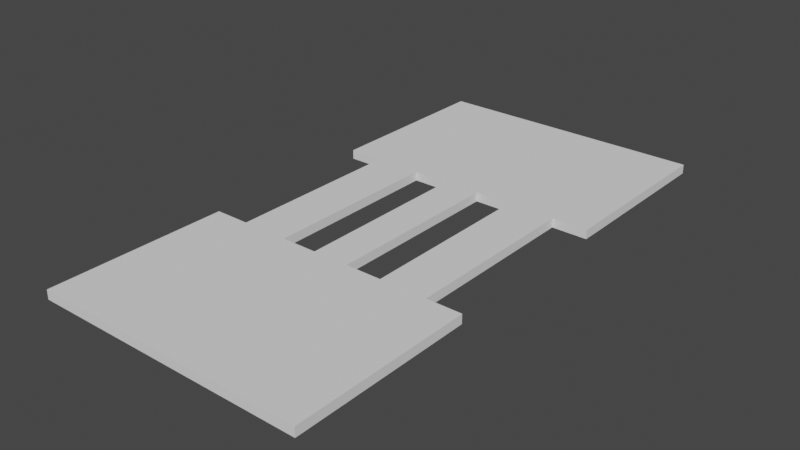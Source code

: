 # Source: map_2.blend  (saved by Blender 3.5.10; exported with 4.5.12 LTS)
import bpy
from mathutils import Matrix  # noqa: F401  (used for matrix-valued properties, if any)

bpy.ops.wm.read_factory_settings(use_empty=True)
scene = bpy.context.scene
scene.name = 'Scene'

# ---- collections
col_collection = bpy.data.collections.new('Collection'); scene.collection.children.link(col_collection)

# ---- world
world_world = bpy.data.worlds.new('World'); scene.world = world_world
world_world.use_nodes = True; world_world.node_tree.nodes.clear()
_N = world_world.node_tree.nodes; _L = world_world.node_tree.links
n0 = _N.new('ShaderNodeOutputWorld'); n0.name = 'World Output'; n0.location = (300, 300)
n1 = _N.new('ShaderNodeBackground'); n1.name = 'Background'; n1.location = (10, 300)
n1.inputs[0].default_value = (0.05088, 0.05088, 0.05088, 1.0)
_L.new(n1.outputs[0], n0.inputs[0])
n0.is_active_output = True
world_world.color = (0.05088, 0.05088, 0.05088)
world_world.use_sun_shadow = False
world_world.sun_shadow_jitter_overblur = 0.0

# ---- meshes
me_plane = bpy.data.meshes.new('Plane')
me_plane.from_pydata([(-1.0, -1.0, 0.0), (1.0, -1.0, 0.0), (-1.0, 1.0, 0.0), (1.0, 1.0, 0.0), (-0.7427, -1.0, 0.0), (-0.3981, -1.0, 0.0), (0.3981, -1.0, 0.0), (0.7427, -1.0, 0.0), (0.7427, 1.0, 0.0), (0.3981, 1.0, 0.0), (-0.3981, 1.0, 0.0), (-0.7427, 1.0, 0.0), (-1.0, 0.3333, 0.0), (-1.0, -0.3333, 0.0), (1.0, -0.3333, 0.0), (1.0, 0.3333, 0.0), (-0.7427, -0.3333, 0.0), (-0.7427, 0.3333, 0.0), (-0.3981, -0.3333, 0.0), (-0.3981, 0.3333, 0.0), (0.3981, -0.3333, 0.0), (0.3981, 0.3333, 0.0), (0.7427, -0.3333, 0.0), (0.7427, 0.3333, 0.0), (-1.0, -1.0, -0.09914), (-1.0, -0.3333, -0.09914), (-0.7427, 0.0, 0.0), (-0.3981, 0.0, 0.0), (0.3981, 0.0, 0.0), (0.7427, 0.0, 0.0), (0.7427, -1.0, -0.09914), (1.0, -1.0, -0.09914), (1.0, 0.3333, -0.09914), (1.0, 1.0, -0.09914), (-0.7427, 1.0, -0.09914), (-1.0, 1.0, -0.09914), (-0.7427, -1.0, -0.09914), (-0.3981, -1.0, -0.09914), (0.3981, -1.0, -0.09914), (0.7427, 1.0, -0.09914), (0.3981, 1.0, -0.09914), (-0.3981, 1.0, -0.09914), (-0.7427, 0.3333, -0.09914), (-0.3981, 0.3333, -0.09914), (0.3981, 0.3333, -0.09914), (0.7427, 0.3333, -0.09914), (-1.0, 0.3333, -0.09914), (1.0, -0.3333, -0.09914), (-0.7427, -0.3333, -0.09914), (-0.7427, 0.0, -0.09914), (-0.3981, -0.3333, -0.09914), (-0.3981, 0.0, -0.09914), (0.3981, -0.3333, -0.09914), (0.3981, 0.0, -0.09914), (0.7427, -0.3333, -0.09914), (0.7427, 0.0, -0.09914), (-0.1327, -1.0, 0.0), (0.1327, -1.0, 0.0), (0.1327, 1.0, 0.0), (-0.1327, 1.0, 0.0), (-0.1327, -1.0, -0.09914), (0.1327, -1.0, -0.09914), (0.1327, -0.3333, 0.0), (-0.1327, -0.3333, 0.0), (0.1327, 0.3333, 0.0), (-0.1327, 0.3333, 0.0), (0.1327, 1.0, -0.09914), (-0.1327, 1.0, -0.09914), (0.1327, -0.3333, -0.09914), (-0.1327, -0.3333, -0.09914), (0.1327, 0.3333, -0.09914), (-0.1327, 0.3333, -0.09914)], [], [(23, 15, 3, 8), (12, 17, 11, 2), (17, 19, 10, 11), (64, 21, 9, 58), (21, 23, 8, 9), (6, 7, 22, 20), (28, 29, 23, 21), (57, 6, 20, 62), (38, 52, 54, 30), (4, 5, 18, 16), (26, 27, 19, 17), (0, 4, 16, 13), (44, 40, 39, 45), (7, 1, 14, 22), (70, 66, 40, 44), (42, 34, 41, 43), (46, 35, 34, 42), (16, 18, 27, 26), (45, 39, 33, 32), (20, 22, 29, 28), (53, 44, 45, 55), (61, 68, 52, 38), (36, 48, 50, 37), (49, 42, 43, 51), (24, 25, 48, 36), (30, 54, 47, 31), (48, 49, 51, 50), (52, 53, 55, 54), (59, 67, 41, 10), (23, 45, 32, 15), (10, 41, 34, 11), (21, 44, 53, 28), (26, 49, 48, 16), (13, 25, 24, 0), (29, 55, 45, 23), (18, 50, 51, 27), (7, 30, 31, 1), (28, 53, 52, 20), (15, 32, 33, 3), (2, 35, 46, 12), (22, 54, 55, 29), (11, 34, 35, 2), (63, 69, 50, 18), (0, 24, 36, 4), (64, 70, 44, 21), (1, 31, 47, 14), (4, 36, 37, 5), (57, 61, 38, 6), (6, 38, 30, 7), (16, 48, 25, 13), (17, 42, 49, 26), (3, 33, 39, 8), (12, 46, 42, 17), (8, 39, 40, 9), (14, 47, 54, 22), (27, 51, 43, 19), (5, 37, 60, 56), (56, 60, 61, 57), (19, 43, 71, 65), (62, 68, 70, 64), (20, 52, 68, 62), (71, 70, 68, 69), (9, 40, 66, 58), (58, 66, 67, 59), (37, 50, 69, 60), (60, 69, 68, 61), (43, 41, 67, 71), (71, 67, 66, 70), (5, 56, 63, 18), (56, 57, 62, 63), (19, 65, 59, 10), (65, 64, 58, 59), (64, 65, 63, 62), (69, 63, 65, 71)])
_uv = me_plane.uv_layers.new(name='UVMap')
_uv.uv.foreach_set('vector', [0.8, 0.6667, 1.0, 0.6667, 1.0, 1.0, 0.8, 1.0, 0.0, 0.6667, 0.2, 0.6667, 0.2, 1.0, 0.0, 1.0, 0.2, 0.6667, 0.4, 0.6667, 0.4, 1.0, 0.2, 1.0, 0.5333, 0.6667, 0.6, 0.6667, 0.6, 1.0, 0.5333, 1.0, 0.6, 0.6667, 0.8, 0.6667, 0.8, 1.0, 0.6, 1.0, 0.6, 0.0, 0.8, 0.0, 0.8, 0.3333, 0.6, 0.3333, 0.6, 0.5, 0.8, 0.5, 0.8, 0.6667, 0.6, 0.6667, 0.5333, 0.0, 0.6, 0.0, 0.6, 0.3333, 0.5333, 0.3333, 0.6, 0.0, 0.6, 0.3333, 0.8, 0.3333, 0.8, 0.0, 0.2, 0.0, 0.4, 0.0, 0.4, 0.3333, 0.2, 0.3333, 0.2, 0.5, 0.4, 0.5, 0.4, 0.6667, 0.2, 0.6667, 0.0, 0.0, 0.2, 0.0, 0.2, 0.3333, 0.0, 0.3333, 0.6, 0.6667, 0.6, 1.0, 0.8, 1.0, 0.8, 0.6667, 0.8, 0.0, 1.0, 0.0, 1.0, 0.3333, 0.8, 0.3333, 0.5333, 0.6667, 0.5333, 1.0, 0.6, 1.0, 0.6, 0.6667, 0.2, 0.6667, 0.2, 1.0, 0.4, 1.0, 0.4, 0.6667, 0.0, 0.6667, 0.0, 1.0, 0.2, 1.0, 0.2, 0.6667, 0.2, 0.3333, 0.4, 0.3333, 0.4, 0.5, 0.2, 0.5, 0.8, 0.6667, 0.8, 1.0, 1.0, 1.0, 1.0, 0.6667, 0.6, 0.3333, 0.8, 0.3333, 0.8, 0.5, 0.6, 0.5, 0.6, 0.5, 0.6, 0.6667, 0.8, 0.6667, 0.8, 0.5, 0.5333, 0.0, 0.5333, 0.3333, 0.6, 0.3333, 0.6, 0.0, 0.2, 0.0, 0.2, 0.3333, 0.4, 0.3333, 0.4, 0.0, 0.2, 0.5, 0.2, 0.6667, 0.4, 0.6667, 0.4, 0.5, 0.0, 0.0, 0.0, 0.3333, 0.2, 0.3333, 0.2, 0.0, 0.8, 0.0, 0.8, 0.3333, 1.0, 0.3333, 1.0, 0.0, 0.2, 0.3333, 0.2, 0.5, 0.4, 0.5, 0.4, 0.3333, 0.6, 0.3333, 0.6, 0.5, 0.8, 0.5, 0.8, 0.3333, 0.4667, 1.0, 0.4667, 1.0, 0.4, 1.0, 0.4, 1.0, 0.8, 0.6667, 0.8, 0.6667, 1.0, 0.6667, 1.0, 0.6667, 0.4, 1.0, 0.4, 1.0, 0.2, 1.0, 0.2, 1.0, 0.6, 0.6667, 0.6, 0.6667, 0.6, 0.5, 0.6, 0.5, 0.2, 0.5, 0.2, 0.5, 0.2, 0.3333, 0.2, 0.3333, 0.0, 0.3333, 0.0, 0.3333, 0.0, 0.0, 0.0, 0.0, 0.8, 0.5, 0.8, 0.5, 0.8, 0.6667, 0.8, 0.6667, 0.4, 0.3333, 0.4, 0.3333, 0.4, 0.5, 0.4, 0.5, 0.8, 0.0, 0.8, 0.0, 1.0, 0.0, 1.0, 0.0, 0.6, 0.5, 0.6, 0.5, 0.6, 0.3333, 0.6, 0.3333, 1.0, 0.6667, 1.0, 0.6667, 1.0, 1.0, 1.0, 1.0, 0.0, 1.0, 0.0, 1.0, 0.0, 0.6667, 0.0, 0.6667, 0.8, 0.3333, 0.8, 0.3333, 0.8, 0.5, 0.8, 0.5, 0.2, 1.0, 0.2, 1.0, 0.0, 1.0, 0.0, 1.0, 0.4667, 0.3333, 0.4667, 0.3333, 0.4, 0.3333, 0.4, 0.3333, 0.0, 0.0, 0.0, 0.0, 0.2, 0.0, 0.2, 0.0, 0.5333, 0.6667, 0.5333, 0.6667, 0.6, 0.6667, 0.6, 0.6667, 1.0, 0.0, 1.0, 0.0, 1.0, 0.3333, 1.0, 0.3333, 0.2, 0.0, 0.2, 0.0, 0.4, 0.0, 0.4, 0.0, 0.5333, 0.0, 0.5333, 0.0, 0.6, 0.0, 0.6, 0.0, 0.6, 0.0, 0.6, 0.0, 0.8, 0.0, 0.8, 0.0, 0.2, 0.3333, 0.2, 0.3333, 0.0, 0.3333, 0.0, 0.3333, 0.2, 0.6667, 0.2, 0.6667, 0.2, 0.5, 0.2, 0.5, 1.0, 1.0, 1.0, 1.0, 0.8, 1.0, 0.8, 1.0, 0.0, 0.6667, 0.0, 0.6667, 0.2, 0.6667, 0.2, 0.6667, 0.8, 1.0, 0.8, 1.0, 0.6, 1.0, 0.6, 1.0, 1.0, 0.3333, 1.0, 0.3333, 0.8, 0.3333, 0.8, 0.3333, 0.4, 0.5, 0.4, 0.5, 0.4, 0.6667, 0.4, 0.6667, 0.4, 0.0, 0.4, 0.0, 0.4667, 0.0, 0.4667, 0.0, 0.4667, 0.0, 0.4667, 0.0, 0.5333, 0.0, 0.5333, 0.0, 0.4, 0.6667, 0.4, 0.6667, 0.4667, 0.6667, 0.4667, 0.6667, 0.5333, 0.3333, 0.5333, 0.3333, 0.5333, 0.6667, 0.5333, 0.6667, 0.6, 0.3333, 0.6, 0.3333, 0.5333, 0.3333, 0.5333, 0.3333, 0.4667, 0.6667, 0.5333, 0.6667, 0.5333, 0.3333, 0.4667, 0.3333, 0.6, 1.0, 0.6, 1.0, 0.5333, 1.0, 0.5333, 1.0, 0.5333, 1.0, 0.5333, 1.0, 0.4667, 1.0, 0.4667, 1.0, 0.4, 0.0, 0.4, 0.3333, 0.4667, 0.3333, 0.4667, 0.0, 0.4667, 0.0, 0.4667, 0.3333, 0.5333, 0.3333, 0.5333, 0.0, 0.4, 0.6667, 0.4, 1.0, 0.4667, 1.0, 0.4667, 0.6667, 0.4667, 0.6667, 0.4667, 1.0, 0.5333, 1.0, 0.5333, 0.6667, 0.4, 0.0, 0.4667, 0.0, 0.4667, 0.3333, 0.4, 0.3333, 0.4667, 0.0, 0.5333, 0.0, 0.5333, 0.3333, 0.4667, 0.3333, 0.4, 0.6667, 0.4667, 0.6667, 0.4667, 1.0, 0.4, 1.0, 0.4667, 0.6667, 0.5333, 0.6667, 0.5333, 1.0, 0.4667, 1.0, 0.5333, 0.6667, 0.4667, 0.6667, 0.4667, 0.3333, 0.5333, 0.3333, 0.4667, 0.3333, 0.4667, 0.3333, 0.4667, 0.6667, 0.4667, 0.6667])
me_plane.use_mirror_y = True
me_plane.update()

# ---- objects
ob_plane = bpy.data.objects.new('Plane', me_plane)

# ---- transforms, parenting, visibility, modifiers, constraints
ob_plane.location = (0.0, 0.0, 0.0)
ob_plane.scale = (14.74, 29.21, 10.0)
ob_plane.use_mesh_mirror_y = True

# ---- collection membership
col_collection.objects.link(ob_plane)

# ---- scene / render settings (as saved in the file)
scene.frame_start = 1; scene.frame_end = 250; scene.frame_set(1)
scene.render.engine = 'BLENDER_EEVEE_NEXT'
scene.cycles.sampling_pattern = 'TABULATED_SOBOL'
scene.view_settings.view_transform = 'Filmic'
bpy.context.view_layer.update()

# ---- added for rendering (the .blend has no active camera and no usable light): camera, sun
cam_auto = bpy.data.cameras.new('AutoCamera')
cam_auto.lens = 50.0
cam_auto.sensor_width = 36.0
cam_auto.clip_end = 1062.62
ob_auto_camera = bpy.data.objects.new('AutoCamera', cam_auto)
scene.collection.objects.link(ob_auto_camera)
ob_auto_camera.location = (60.5485, -72.6582, 47.9431)
ob_auto_camera.rotation_euler = (1.09748, -7.21219e-08, 0.694738)
scene.camera = ob_auto_camera
light_auto_sun = bpy.data.lights.new('AutoSun', 'SUN')
light_auto_sun.energy = 3.0
light_auto_sun.angle = 0.0523599
ob_auto_sun = bpy.data.objects.new('AutoSun', light_auto_sun)
scene.collection.objects.link(ob_auto_sun)
ob_auto_sun.rotation_euler = (0.872665, 0.174533, 0.523599)
bpy.context.view_layer.update()
